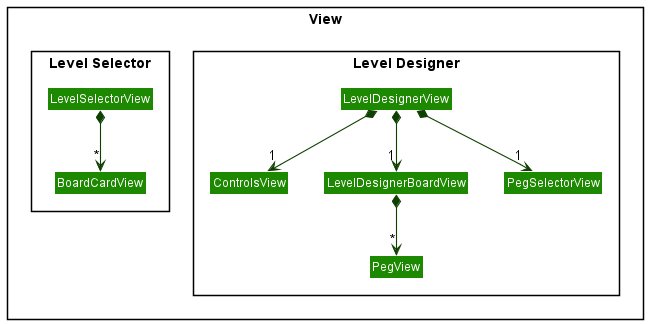

The diagram above was rendered by PlantUML. Its source (embedded in the PNG):
@startuml
!include style.puml
skinparam arrowThickness 1.1
skinparam arrowColor UI_COLOR_T4
skinparam classBackgroundColor UI_COLOR

package "View" <<Rectangle>> {
package "Level Selector" <<Rectangle>>{
Class LevelSelectorView
Class BoardCardView
}

package "Level Designer" <<Rectangle>>{
Class LevelDesignerView
Class ControlsView
Class LevelDesignerBoardView
Class PegSelectorView
Class PegView
}
}



LevelSelectorView *-down->  "*" BoardCardView
LevelDesignerView *-down->  "1" ControlsView
LevelDesignerView *-down->  "1" LevelDesignerBoardView
LevelDesignerView *-down-> "1" PegSelectorView
LevelDesignerBoardView *-down-> "*" PegView

@enduml